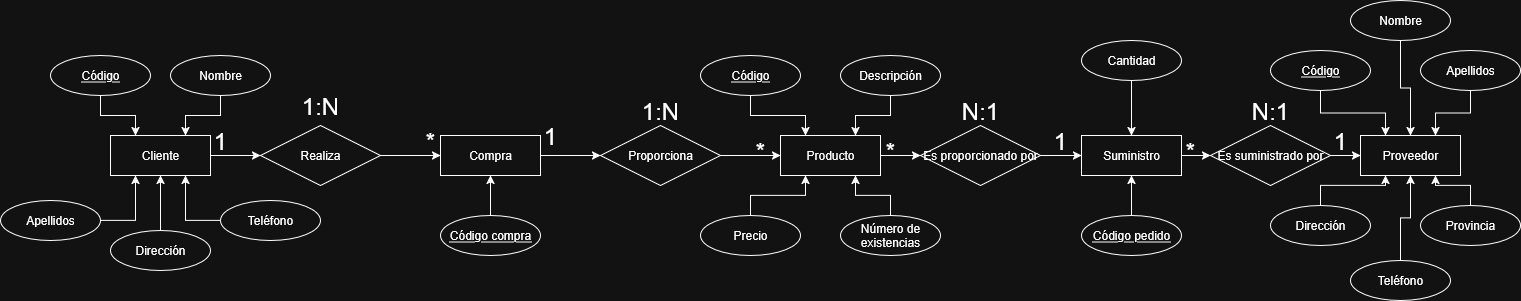

The diagram above was exported from draw.io. Its source (the exported page's mxGraphModel, read from the mxfile embedded in the PNG):
<mxGraphModel dx="2066" dy="1085" grid="1" gridSize="10" guides="1" tooltips="1" connect="1" arrows="1" fold="1" page="1" pageScale="1" pageWidth="827" pageHeight="1169" math="0" shadow="0">
  <root>
    <mxCell id="0" />
    <mxCell id="1" parent="0" />
    <mxCell id="6DWoz8ibedcDlb2HlknW-45" style="edgeStyle=orthogonalEdgeStyle;rounded=0;orthogonalLoop=1;jettySize=auto;html=1;entryX=0;entryY=0.5;entryDx=0;entryDy=0;" parent="1" source="lfxu22mhUQE3JwWbljCt-1" target="6DWoz8ibedcDlb2HlknW-43" edge="1">
      <mxGeometry relative="1" as="geometry" />
    </mxCell>
    <mxCell id="lfxu22mhUQE3JwWbljCt-1" value="Producto" style="whiteSpace=wrap;html=1;align=center;" parent="1" vertex="1">
      <mxGeometry x="840" y="380" width="100" height="40" as="geometry" />
    </mxCell>
    <mxCell id="6DWoz8ibedcDlb2HlknW-38" style="edgeStyle=orthogonalEdgeStyle;rounded=0;orthogonalLoop=1;jettySize=auto;html=1;entryX=0;entryY=0.5;entryDx=0;entryDy=0;" parent="1" source="lfxu22mhUQE3JwWbljCt-2" target="6DWoz8ibedcDlb2HlknW-36" edge="1">
      <mxGeometry relative="1" as="geometry" />
    </mxCell>
    <mxCell id="lfxu22mhUQE3JwWbljCt-2" value="Cliente" style="whiteSpace=wrap;html=1;align=center;" parent="1" vertex="1">
      <mxGeometry x="170" y="380" width="100" height="40" as="geometry" />
    </mxCell>
    <mxCell id="lfxu22mhUQE3JwWbljCt-3" value="Proveedor" style="whiteSpace=wrap;html=1;align=center;" parent="1" vertex="1">
      <mxGeometry x="1420" y="380" width="100" height="40" as="geometry" />
    </mxCell>
    <mxCell id="6DWoz8ibedcDlb2HlknW-8" style="edgeStyle=orthogonalEdgeStyle;rounded=0;orthogonalLoop=1;jettySize=auto;html=1;entryX=0.25;entryY=0;entryDx=0;entryDy=0;" parent="1" source="6DWoz8ibedcDlb2HlknW-1" target="lfxu22mhUQE3JwWbljCt-1" edge="1">
      <mxGeometry relative="1" as="geometry" />
    </mxCell>
    <mxCell id="6DWoz8ibedcDlb2HlknW-1" value="Código" style="ellipse;whiteSpace=wrap;html=1;align=center;fontStyle=4;" parent="1" vertex="1">
      <mxGeometry x="760" y="300" width="100" height="40" as="geometry" />
    </mxCell>
    <mxCell id="6DWoz8ibedcDlb2HlknW-7" style="edgeStyle=orthogonalEdgeStyle;rounded=0;orthogonalLoop=1;jettySize=auto;html=1;entryX=0.25;entryY=1;entryDx=0;entryDy=0;" parent="1" source="6DWoz8ibedcDlb2HlknW-2" target="lfxu22mhUQE3JwWbljCt-1" edge="1">
      <mxGeometry relative="1" as="geometry" />
    </mxCell>
    <mxCell id="6DWoz8ibedcDlb2HlknW-2" value="Precio" style="ellipse;whiteSpace=wrap;html=1;align=center;" parent="1" vertex="1">
      <mxGeometry x="760" y="460" width="100" height="40" as="geometry" />
    </mxCell>
    <mxCell id="6DWoz8ibedcDlb2HlknW-6" style="edgeStyle=orthogonalEdgeStyle;rounded=0;orthogonalLoop=1;jettySize=auto;html=1;entryX=0.75;entryY=0;entryDx=0;entryDy=0;" parent="1" source="6DWoz8ibedcDlb2HlknW-3" target="lfxu22mhUQE3JwWbljCt-1" edge="1">
      <mxGeometry relative="1" as="geometry" />
    </mxCell>
    <mxCell id="6DWoz8ibedcDlb2HlknW-3" value="Descripción" style="ellipse;whiteSpace=wrap;html=1;align=center;" parent="1" vertex="1">
      <mxGeometry x="900" y="300" width="100" height="40" as="geometry" />
    </mxCell>
    <mxCell id="6DWoz8ibedcDlb2HlknW-9" style="edgeStyle=orthogonalEdgeStyle;rounded=0;orthogonalLoop=1;jettySize=auto;html=1;entryX=0.75;entryY=1;entryDx=0;entryDy=0;" parent="1" source="6DWoz8ibedcDlb2HlknW-4" target="lfxu22mhUQE3JwWbljCt-1" edge="1">
      <mxGeometry relative="1" as="geometry" />
    </mxCell>
    <mxCell id="6DWoz8ibedcDlb2HlknW-4" value="Número de existencias" style="ellipse;whiteSpace=wrap;html=1;align=center;" parent="1" vertex="1">
      <mxGeometry x="900" y="460" width="100" height="40" as="geometry" />
    </mxCell>
    <mxCell id="6DWoz8ibedcDlb2HlknW-18" style="edgeStyle=orthogonalEdgeStyle;rounded=0;orthogonalLoop=1;jettySize=auto;html=1;entryX=0.25;entryY=0;entryDx=0;entryDy=0;" parent="1" source="6DWoz8ibedcDlb2HlknW-10" target="lfxu22mhUQE3JwWbljCt-2" edge="1">
      <mxGeometry relative="1" as="geometry" />
    </mxCell>
    <mxCell id="6DWoz8ibedcDlb2HlknW-10" value="Código" style="ellipse;whiteSpace=wrap;html=1;align=center;fontStyle=4;" parent="1" vertex="1">
      <mxGeometry x="110" y="300" width="100" height="40" as="geometry" />
    </mxCell>
    <mxCell id="6DWoz8ibedcDlb2HlknW-19" style="edgeStyle=orthogonalEdgeStyle;rounded=0;orthogonalLoop=1;jettySize=auto;html=1;entryX=0.75;entryY=0;entryDx=0;entryDy=0;" parent="1" source="6DWoz8ibedcDlb2HlknW-11" target="lfxu22mhUQE3JwWbljCt-2" edge="1">
      <mxGeometry relative="1" as="geometry" />
    </mxCell>
    <mxCell id="6DWoz8ibedcDlb2HlknW-11" value="Nombre" style="ellipse;whiteSpace=wrap;html=1;align=center;" parent="1" vertex="1">
      <mxGeometry x="230" y="300" width="100" height="40" as="geometry" />
    </mxCell>
    <mxCell id="6DWoz8ibedcDlb2HlknW-15" style="edgeStyle=orthogonalEdgeStyle;rounded=0;orthogonalLoop=1;jettySize=auto;html=1;entryX=0.25;entryY=1;entryDx=0;entryDy=0;" parent="1" source="6DWoz8ibedcDlb2HlknW-12" target="lfxu22mhUQE3JwWbljCt-2" edge="1">
      <mxGeometry relative="1" as="geometry" />
    </mxCell>
    <mxCell id="6DWoz8ibedcDlb2HlknW-12" value="Apellidos" style="ellipse;whiteSpace=wrap;html=1;align=center;" parent="1" vertex="1">
      <mxGeometry x="60" y="445" width="100" height="40" as="geometry" />
    </mxCell>
    <mxCell id="6DWoz8ibedcDlb2HlknW-17" style="edgeStyle=orthogonalEdgeStyle;rounded=0;orthogonalLoop=1;jettySize=auto;html=1;entryX=0.5;entryY=1;entryDx=0;entryDy=0;" parent="1" source="6DWoz8ibedcDlb2HlknW-13" target="lfxu22mhUQE3JwWbljCt-2" edge="1">
      <mxGeometry relative="1" as="geometry" />
    </mxCell>
    <mxCell id="6DWoz8ibedcDlb2HlknW-13" value="Dirección" style="ellipse;whiteSpace=wrap;html=1;align=center;" parent="1" vertex="1">
      <mxGeometry x="170" y="475" width="100" height="40" as="geometry" />
    </mxCell>
    <mxCell id="6DWoz8ibedcDlb2HlknW-16" style="edgeStyle=orthogonalEdgeStyle;rounded=0;orthogonalLoop=1;jettySize=auto;html=1;entryX=0.75;entryY=1;entryDx=0;entryDy=0;" parent="1" source="6DWoz8ibedcDlb2HlknW-14" target="lfxu22mhUQE3JwWbljCt-2" edge="1">
      <mxGeometry relative="1" as="geometry" />
    </mxCell>
    <mxCell id="6DWoz8ibedcDlb2HlknW-14" value="Teléfono" style="ellipse;whiteSpace=wrap;html=1;align=center;" parent="1" vertex="1">
      <mxGeometry x="280" y="445" width="100" height="40" as="geometry" />
    </mxCell>
    <mxCell id="6DWoz8ibedcDlb2HlknW-29" style="edgeStyle=orthogonalEdgeStyle;rounded=0;orthogonalLoop=1;jettySize=auto;html=1;entryX=0.25;entryY=0;entryDx=0;entryDy=0;" parent="1" source="6DWoz8ibedcDlb2HlknW-20" target="lfxu22mhUQE3JwWbljCt-3" edge="1">
      <mxGeometry relative="1" as="geometry" />
    </mxCell>
    <mxCell id="6DWoz8ibedcDlb2HlknW-20" value="Código" style="ellipse;whiteSpace=wrap;html=1;align=center;fontStyle=4;" parent="1" vertex="1">
      <mxGeometry x="1330" y="295" width="100" height="40" as="geometry" />
    </mxCell>
    <mxCell id="6DWoz8ibedcDlb2HlknW-30" style="edgeStyle=orthogonalEdgeStyle;rounded=0;orthogonalLoop=1;jettySize=auto;html=1;entryX=0.5;entryY=0;entryDx=0;entryDy=0;" parent="1" source="6DWoz8ibedcDlb2HlknW-21" target="lfxu22mhUQE3JwWbljCt-3" edge="1">
      <mxGeometry relative="1" as="geometry" />
    </mxCell>
    <mxCell id="6DWoz8ibedcDlb2HlknW-21" value="Nombre" style="ellipse;whiteSpace=wrap;html=1;align=center;" parent="1" vertex="1">
      <mxGeometry x="1410" y="245" width="100" height="40" as="geometry" />
    </mxCell>
    <mxCell id="6DWoz8ibedcDlb2HlknW-31" style="edgeStyle=orthogonalEdgeStyle;rounded=0;orthogonalLoop=1;jettySize=auto;html=1;entryX=0.75;entryY=0;entryDx=0;entryDy=0;" parent="1" source="6DWoz8ibedcDlb2HlknW-22" target="lfxu22mhUQE3JwWbljCt-3" edge="1">
      <mxGeometry relative="1" as="geometry" />
    </mxCell>
    <mxCell id="6DWoz8ibedcDlb2HlknW-22" value="Apellidos" style="ellipse;whiteSpace=wrap;html=1;align=center;" parent="1" vertex="1">
      <mxGeometry x="1480" y="295" width="100" height="40" as="geometry" />
    </mxCell>
    <mxCell id="6DWoz8ibedcDlb2HlknW-26" style="edgeStyle=orthogonalEdgeStyle;rounded=0;orthogonalLoop=1;jettySize=auto;html=1;entryX=0.25;entryY=1;entryDx=0;entryDy=0;" parent="1" source="6DWoz8ibedcDlb2HlknW-23" target="lfxu22mhUQE3JwWbljCt-3" edge="1">
      <mxGeometry relative="1" as="geometry" />
    </mxCell>
    <mxCell id="6DWoz8ibedcDlb2HlknW-23" value="Dirección" style="ellipse;whiteSpace=wrap;html=1;align=center;" parent="1" vertex="1">
      <mxGeometry x="1330" y="450" width="100" height="40" as="geometry" />
    </mxCell>
    <mxCell id="6DWoz8ibedcDlb2HlknW-27" style="edgeStyle=orthogonalEdgeStyle;rounded=0;orthogonalLoop=1;jettySize=auto;html=1;entryX=0.75;entryY=1;entryDx=0;entryDy=0;" parent="1" source="6DWoz8ibedcDlb2HlknW-24" target="lfxu22mhUQE3JwWbljCt-3" edge="1">
      <mxGeometry relative="1" as="geometry" />
    </mxCell>
    <mxCell id="6DWoz8ibedcDlb2HlknW-24" value="Provincia" style="ellipse;whiteSpace=wrap;html=1;align=center;" parent="1" vertex="1">
      <mxGeometry x="1480" y="450" width="100" height="40" as="geometry" />
    </mxCell>
    <mxCell id="6DWoz8ibedcDlb2HlknW-28" style="edgeStyle=orthogonalEdgeStyle;rounded=0;orthogonalLoop=1;jettySize=auto;html=1;entryX=0.5;entryY=1;entryDx=0;entryDy=0;" parent="1" source="6DWoz8ibedcDlb2HlknW-25" target="lfxu22mhUQE3JwWbljCt-3" edge="1">
      <mxGeometry relative="1" as="geometry" />
    </mxCell>
    <mxCell id="6DWoz8ibedcDlb2HlknW-25" value="Teléfono" style="ellipse;whiteSpace=wrap;html=1;align=center;" parent="1" vertex="1">
      <mxGeometry x="1410" y="505" width="100" height="40" as="geometry" />
    </mxCell>
    <mxCell id="6DWoz8ibedcDlb2HlknW-40" style="edgeStyle=orthogonalEdgeStyle;rounded=0;orthogonalLoop=1;jettySize=auto;html=1;entryX=0;entryY=0.5;entryDx=0;entryDy=0;" parent="1" source="6DWoz8ibedcDlb2HlknW-32" target="6DWoz8ibedcDlb2HlknW-37" edge="1">
      <mxGeometry relative="1" as="geometry" />
    </mxCell>
    <mxCell id="6DWoz8ibedcDlb2HlknW-32" value="Compra" style="whiteSpace=wrap;html=1;align=center;" parent="1" vertex="1">
      <mxGeometry x="500" y="380" width="100" height="40" as="geometry" />
    </mxCell>
    <mxCell id="6DWoz8ibedcDlb2HlknW-35" style="edgeStyle=orthogonalEdgeStyle;rounded=0;orthogonalLoop=1;jettySize=auto;html=1;entryX=0.5;entryY=1;entryDx=0;entryDy=0;" parent="1" source="6DWoz8ibedcDlb2HlknW-33" target="6DWoz8ibedcDlb2HlknW-32" edge="1">
      <mxGeometry relative="1" as="geometry" />
    </mxCell>
    <mxCell id="6DWoz8ibedcDlb2HlknW-33" value="Código compra" style="ellipse;whiteSpace=wrap;html=1;align=center;fontStyle=4;" parent="1" vertex="1">
      <mxGeometry x="500" y="460" width="100" height="40" as="geometry" />
    </mxCell>
    <mxCell id="6DWoz8ibedcDlb2HlknW-39" style="edgeStyle=orthogonalEdgeStyle;rounded=0;orthogonalLoop=1;jettySize=auto;html=1;entryX=0;entryY=0.5;entryDx=0;entryDy=0;" parent="1" source="6DWoz8ibedcDlb2HlknW-36" target="6DWoz8ibedcDlb2HlknW-32" edge="1">
      <mxGeometry relative="1" as="geometry" />
    </mxCell>
    <mxCell id="6DWoz8ibedcDlb2HlknW-36" value="Realiza" style="shape=rhombus;perimeter=rhombusPerimeter;whiteSpace=wrap;html=1;align=center;" parent="1" vertex="1">
      <mxGeometry x="320" y="370" width="120" height="60" as="geometry" />
    </mxCell>
    <mxCell id="6DWoz8ibedcDlb2HlknW-41" style="edgeStyle=orthogonalEdgeStyle;rounded=0;orthogonalLoop=1;jettySize=auto;html=1;entryX=0;entryY=0.5;entryDx=0;entryDy=0;" parent="1" source="6DWoz8ibedcDlb2HlknW-37" target="lfxu22mhUQE3JwWbljCt-1" edge="1">
      <mxGeometry relative="1" as="geometry" />
    </mxCell>
    <mxCell id="6DWoz8ibedcDlb2HlknW-37" value="Proporciona" style="shape=rhombus;perimeter=rhombusPerimeter;whiteSpace=wrap;html=1;align=center;" parent="1" vertex="1">
      <mxGeometry x="660" y="370" width="120" height="60" as="geometry" />
    </mxCell>
    <mxCell id="6DWoz8ibedcDlb2HlknW-47" style="edgeStyle=orthogonalEdgeStyle;rounded=0;orthogonalLoop=1;jettySize=auto;html=1;entryX=0;entryY=0.5;entryDx=0;entryDy=0;" parent="1" source="6DWoz8ibedcDlb2HlknW-42" target="6DWoz8ibedcDlb2HlknW-44" edge="1">
      <mxGeometry relative="1" as="geometry" />
    </mxCell>
    <mxCell id="6DWoz8ibedcDlb2HlknW-42" value="Suministro" style="whiteSpace=wrap;html=1;align=center;" parent="1" vertex="1">
      <mxGeometry x="1141" y="380" width="100" height="40" as="geometry" />
    </mxCell>
    <mxCell id="6DWoz8ibedcDlb2HlknW-46" style="edgeStyle=orthogonalEdgeStyle;rounded=0;orthogonalLoop=1;jettySize=auto;html=1;entryX=0;entryY=0.5;entryDx=0;entryDy=0;" parent="1" source="6DWoz8ibedcDlb2HlknW-43" target="6DWoz8ibedcDlb2HlknW-42" edge="1">
      <mxGeometry relative="1" as="geometry" />
    </mxCell>
    <mxCell id="6DWoz8ibedcDlb2HlknW-43" value="Es proporcionado por" style="shape=rhombus;perimeter=rhombusPerimeter;whiteSpace=wrap;html=1;align=center;" parent="1" vertex="1">
      <mxGeometry x="980" y="370" width="120" height="60" as="geometry" />
    </mxCell>
    <mxCell id="6DWoz8ibedcDlb2HlknW-48" style="edgeStyle=orthogonalEdgeStyle;rounded=0;orthogonalLoop=1;jettySize=auto;html=1;entryX=0;entryY=0.5;entryDx=0;entryDy=0;" parent="1" source="6DWoz8ibedcDlb2HlknW-44" target="lfxu22mhUQE3JwWbljCt-3" edge="1">
      <mxGeometry relative="1" as="geometry" />
    </mxCell>
    <mxCell id="6DWoz8ibedcDlb2HlknW-44" value="Es suministrado por" style="shape=rhombus;perimeter=rhombusPerimeter;whiteSpace=wrap;html=1;align=center;" parent="1" vertex="1">
      <mxGeometry x="1270" y="370" width="120" height="60" as="geometry" />
    </mxCell>
    <mxCell id="6DWoz8ibedcDlb2HlknW-49" value="&lt;font style=&quot;font-size: 24px;&quot;&gt;1:N&lt;/font&gt;" style="text;html=1;align=center;verticalAlign=middle;whiteSpace=wrap;rounded=0;" parent="1" vertex="1">
      <mxGeometry x="350" y="335" width="60" height="30" as="geometry" />
    </mxCell>
    <mxCell id="6DWoz8ibedcDlb2HlknW-50" value="&lt;font style=&quot;font-size: 24px;&quot;&gt;1&lt;/font&gt;" style="text;html=1;align=center;verticalAlign=middle;whiteSpace=wrap;rounded=0;" parent="1" vertex="1">
      <mxGeometry x="250" y="370" width="60" height="30" as="geometry" />
    </mxCell>
    <mxCell id="6DWoz8ibedcDlb2HlknW-51" value="&lt;font style=&quot;font-size: 24px;&quot;&gt;*&lt;/font&gt;" style="text;html=1;align=center;verticalAlign=middle;whiteSpace=wrap;rounded=0;" parent="1" vertex="1">
      <mxGeometry x="460" y="370" width="60" height="30" as="geometry" />
    </mxCell>
    <mxCell id="6DWoz8ibedcDlb2HlknW-53" style="edgeStyle=orthogonalEdgeStyle;rounded=0;orthogonalLoop=1;jettySize=auto;html=1;entryX=0.5;entryY=1;entryDx=0;entryDy=0;" parent="1" source="6DWoz8ibedcDlb2HlknW-52" target="6DWoz8ibedcDlb2HlknW-42" edge="1">
      <mxGeometry relative="1" as="geometry" />
    </mxCell>
    <mxCell id="6DWoz8ibedcDlb2HlknW-52" value="Código pedido" style="ellipse;whiteSpace=wrap;html=1;align=center;fontStyle=4;" parent="1" vertex="1">
      <mxGeometry x="1141" y="460" width="100" height="40" as="geometry" />
    </mxCell>
    <mxCell id="6DWoz8ibedcDlb2HlknW-55" style="edgeStyle=orthogonalEdgeStyle;rounded=0;orthogonalLoop=1;jettySize=auto;html=1;entryX=0.5;entryY=0;entryDx=0;entryDy=0;" parent="1" source="6DWoz8ibedcDlb2HlknW-54" target="6DWoz8ibedcDlb2HlknW-42" edge="1">
      <mxGeometry relative="1" as="geometry" />
    </mxCell>
    <mxCell id="6DWoz8ibedcDlb2HlknW-54" value="Cantidad" style="ellipse;whiteSpace=wrap;html=1;align=center;" parent="1" vertex="1">
      <mxGeometry x="1141" y="285" width="100" height="40" as="geometry" />
    </mxCell>
    <mxCell id="6DWoz8ibedcDlb2HlknW-56" value="&lt;font style=&quot;font-size: 24px;&quot;&gt;1:N&lt;/font&gt;" style="text;html=1;align=center;verticalAlign=middle;whiteSpace=wrap;rounded=0;" parent="1" vertex="1">
      <mxGeometry x="690" y="340" width="60" height="30" as="geometry" />
    </mxCell>
    <mxCell id="6DWoz8ibedcDlb2HlknW-57" value="&lt;font style=&quot;font-size: 24px;&quot;&gt;*&lt;/font&gt;" style="text;html=1;align=center;verticalAlign=middle;whiteSpace=wrap;rounded=0;" parent="1" vertex="1">
      <mxGeometry x="790" y="380" width="60" height="30" as="geometry" />
    </mxCell>
    <mxCell id="6DWoz8ibedcDlb2HlknW-58" value="&lt;font style=&quot;font-size: 24px;&quot;&gt;1&lt;/font&gt;" style="text;html=1;align=center;verticalAlign=middle;whiteSpace=wrap;rounded=0;" parent="1" vertex="1">
      <mxGeometry x="580" y="365" width="60" height="30" as="geometry" />
    </mxCell>
    <mxCell id="6DWoz8ibedcDlb2HlknW-59" value="&lt;font style=&quot;font-size: 24px;&quot;&gt;N:1&lt;/font&gt;" style="text;html=1;align=center;verticalAlign=middle;whiteSpace=wrap;rounded=0;" parent="1" vertex="1">
      <mxGeometry x="1010" y="340" width="60" height="30" as="geometry" />
    </mxCell>
    <mxCell id="6DWoz8ibedcDlb2HlknW-60" value="&lt;font style=&quot;font-size: 24px;&quot;&gt;1&lt;/font&gt;" style="text;html=1;align=center;verticalAlign=middle;whiteSpace=wrap;rounded=0;" parent="1" vertex="1">
      <mxGeometry x="1090" y="370" width="60" height="30" as="geometry" />
    </mxCell>
    <mxCell id="6DWoz8ibedcDlb2HlknW-61" value="&lt;font style=&quot;font-size: 24px;&quot;&gt;*&lt;/font&gt;" style="text;html=1;align=center;verticalAlign=middle;whiteSpace=wrap;rounded=0;" parent="1" vertex="1">
      <mxGeometry x="920" y="380" width="60" height="30" as="geometry" />
    </mxCell>
    <mxCell id="FPgZs2acDFzsHG75MHA3-1" value="&lt;font style=&quot;font-size: 24px;&quot;&gt;N:1&lt;/font&gt;" style="text;html=1;align=center;verticalAlign=middle;whiteSpace=wrap;rounded=0;" parent="1" vertex="1">
      <mxGeometry x="1300" y="340" width="60" height="30" as="geometry" />
    </mxCell>
    <mxCell id="FPgZs2acDFzsHG75MHA3-2" value="&lt;font style=&quot;font-size: 24px;&quot;&gt;*&lt;/font&gt;" style="text;html=1;align=center;verticalAlign=middle;whiteSpace=wrap;rounded=0;" parent="1" vertex="1">
      <mxGeometry x="1220" y="380" width="60" height="30" as="geometry" />
    </mxCell>
    <mxCell id="FPgZs2acDFzsHG75MHA3-3" value="&lt;font style=&quot;font-size: 24px;&quot;&gt;1&lt;/font&gt;" style="text;html=1;align=center;verticalAlign=middle;whiteSpace=wrap;rounded=0;" parent="1" vertex="1">
      <mxGeometry x="1370" y="370" width="60" height="30" as="geometry" />
    </mxCell>
  </root>
</mxGraphModel>